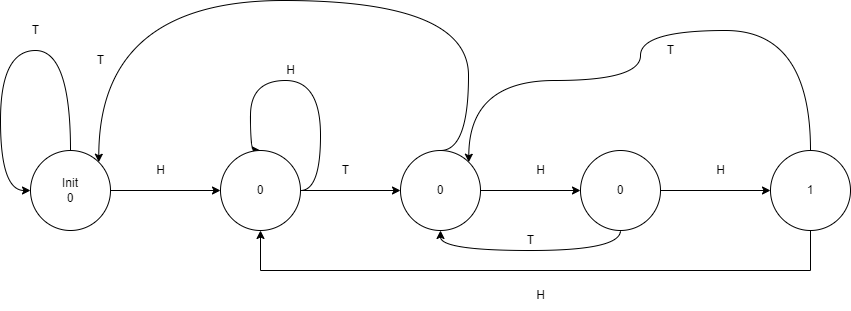

The diagram above was exported from draw.io. Its source (the exported page's mxGraphModel, read from the mxfile embedded in the PNG):
<mxGraphModel dx="2062" dy="1146" grid="1" gridSize="10" guides="1" tooltips="1" connect="1" arrows="1" fold="1" page="1" pageScale="1" pageWidth="1169" pageHeight="827" math="0" shadow="0">
  <root>
    <mxCell id="0" />
    <mxCell id="1" parent="0" />
    <mxCell id="rpPn0ZGh6nTa52XXz684-8" style="edgeStyle=orthogonalEdgeStyle;rounded=0;orthogonalLoop=1;jettySize=auto;html=1;exitX=1;exitY=0.5;exitDx=0;exitDy=0;entryX=0;entryY=0.5;entryDx=0;entryDy=0;" edge="1" parent="1" source="rpPn0ZGh6nTa52XXz684-2" target="rpPn0ZGh6nTa52XXz684-4">
      <mxGeometry relative="1" as="geometry" />
    </mxCell>
    <mxCell id="rpPn0ZGh6nTa52XXz684-24" style="edgeStyle=orthogonalEdgeStyle;curved=1;rounded=0;orthogonalLoop=1;jettySize=auto;html=1;entryX=0.5;entryY=0;entryDx=0;entryDy=0;" edge="1" parent="1" source="rpPn0ZGh6nTa52XXz684-2" target="rpPn0ZGh6nTa52XXz684-2">
      <mxGeometry relative="1" as="geometry">
        <mxPoint x="290" y="260" as="targetPoint" />
        <Array as="points">
          <mxPoint x="360" y="380" />
          <mxPoint x="360" y="270" />
          <mxPoint x="290" y="270" />
          <mxPoint x="290" y="340" />
        </Array>
      </mxGeometry>
    </mxCell>
    <mxCell id="rpPn0ZGh6nTa52XXz684-2" value="0" style="ellipse;whiteSpace=wrap;html=1;aspect=fixed;" vertex="1" parent="1">
      <mxGeometry x="260" y="340" width="80" height="80" as="geometry" />
    </mxCell>
    <mxCell id="rpPn0ZGh6nTa52XXz684-7" style="edgeStyle=orthogonalEdgeStyle;rounded=0;orthogonalLoop=1;jettySize=auto;html=1;exitX=1;exitY=0.5;exitDx=0;exitDy=0;entryX=0;entryY=0.5;entryDx=0;entryDy=0;" edge="1" parent="1" source="rpPn0ZGh6nTa52XXz684-3" target="rpPn0ZGh6nTa52XXz684-2">
      <mxGeometry relative="1" as="geometry" />
    </mxCell>
    <mxCell id="rpPn0ZGh6nTa52XXz684-28" style="edgeStyle=orthogonalEdgeStyle;curved=1;rounded=0;orthogonalLoop=1;jettySize=auto;html=1;exitX=0.5;exitY=0;exitDx=0;exitDy=0;entryX=0;entryY=0.5;entryDx=0;entryDy=0;" edge="1" parent="1" source="rpPn0ZGh6nTa52XXz684-3" target="rpPn0ZGh6nTa52XXz684-3">
      <mxGeometry relative="1" as="geometry">
        <mxPoint x="30" y="320" as="targetPoint" />
        <Array as="points">
          <mxPoint x="110" y="240" />
          <mxPoint x="40" y="240" />
          <mxPoint x="40" y="380" />
        </Array>
      </mxGeometry>
    </mxCell>
    <mxCell id="rpPn0ZGh6nTa52XXz684-3" value="Init&lt;br&gt;0" style="ellipse;whiteSpace=wrap;html=1;aspect=fixed;" vertex="1" parent="1">
      <mxGeometry x="70" y="340" width="80" height="80" as="geometry" />
    </mxCell>
    <mxCell id="rpPn0ZGh6nTa52XXz684-9" style="edgeStyle=orthogonalEdgeStyle;rounded=0;orthogonalLoop=1;jettySize=auto;html=1;exitX=1;exitY=0.5;exitDx=0;exitDy=0;entryX=0;entryY=0.5;entryDx=0;entryDy=0;" edge="1" parent="1" source="rpPn0ZGh6nTa52XXz684-4" target="rpPn0ZGh6nTa52XXz684-5">
      <mxGeometry relative="1" as="geometry" />
    </mxCell>
    <mxCell id="rpPn0ZGh6nTa52XXz684-26" style="edgeStyle=orthogonalEdgeStyle;curved=1;rounded=0;orthogonalLoop=1;jettySize=auto;html=1;exitX=0.5;exitY=0;exitDx=0;exitDy=0;entryX=1;entryY=0;entryDx=0;entryDy=0;" edge="1" parent="1" source="rpPn0ZGh6nTa52XXz684-4" target="rpPn0ZGh6nTa52XXz684-3">
      <mxGeometry relative="1" as="geometry">
        <Array as="points">
          <mxPoint x="508" y="340" />
          <mxPoint x="508" y="190" />
          <mxPoint x="138" y="190" />
        </Array>
      </mxGeometry>
    </mxCell>
    <mxCell id="rpPn0ZGh6nTa52XXz684-4" value="0" style="ellipse;whiteSpace=wrap;html=1;aspect=fixed;" vertex="1" parent="1">
      <mxGeometry x="440" y="340" width="80" height="80" as="geometry" />
    </mxCell>
    <mxCell id="rpPn0ZGh6nTa52XXz684-10" style="edgeStyle=orthogonalEdgeStyle;rounded=0;orthogonalLoop=1;jettySize=auto;html=1;exitX=1;exitY=0.5;exitDx=0;exitDy=0;entryX=0;entryY=0.5;entryDx=0;entryDy=0;" edge="1" parent="1" source="rpPn0ZGh6nTa52XXz684-5" target="rpPn0ZGh6nTa52XXz684-6">
      <mxGeometry relative="1" as="geometry" />
    </mxCell>
    <mxCell id="rpPn0ZGh6nTa52XXz684-30" style="edgeStyle=orthogonalEdgeStyle;curved=1;rounded=0;orthogonalLoop=1;jettySize=auto;html=1;exitX=0.5;exitY=1;exitDx=0;exitDy=0;entryX=0.5;entryY=1;entryDx=0;entryDy=0;" edge="1" parent="1" source="rpPn0ZGh6nTa52XXz684-5" target="rpPn0ZGh6nTa52XXz684-4">
      <mxGeometry relative="1" as="geometry" />
    </mxCell>
    <mxCell id="rpPn0ZGh6nTa52XXz684-5" value="0" style="ellipse;whiteSpace=wrap;html=1;aspect=fixed;" vertex="1" parent="1">
      <mxGeometry x="620" y="340" width="80" height="80" as="geometry" />
    </mxCell>
    <mxCell id="rpPn0ZGh6nTa52XXz684-11" style="edgeStyle=orthogonalEdgeStyle;rounded=0;orthogonalLoop=1;jettySize=auto;html=1;exitX=0.5;exitY=1;exitDx=0;exitDy=0;entryX=0.5;entryY=1;entryDx=0;entryDy=0;" edge="1" parent="1" source="rpPn0ZGh6nTa52XXz684-6" target="rpPn0ZGh6nTa52XXz684-2">
      <mxGeometry relative="1" as="geometry">
        <Array as="points">
          <mxPoint x="850" y="460" />
          <mxPoint x="300" y="460" />
        </Array>
      </mxGeometry>
    </mxCell>
    <mxCell id="rpPn0ZGh6nTa52XXz684-33" style="edgeStyle=orthogonalEdgeStyle;curved=1;rounded=0;orthogonalLoop=1;jettySize=auto;html=1;exitX=0.5;exitY=0;exitDx=0;exitDy=0;entryX=1;entryY=0;entryDx=0;entryDy=0;" edge="1" parent="1" source="rpPn0ZGh6nTa52XXz684-6" target="rpPn0ZGh6nTa52XXz684-4">
      <mxGeometry relative="1" as="geometry">
        <Array as="points">
          <mxPoint x="850" y="220" />
          <mxPoint x="680" y="220" />
          <mxPoint x="680" y="270" />
          <mxPoint x="508" y="270" />
        </Array>
      </mxGeometry>
    </mxCell>
    <mxCell id="rpPn0ZGh6nTa52XXz684-6" value="1" style="ellipse;whiteSpace=wrap;html=1;aspect=fixed;" vertex="1" parent="1">
      <mxGeometry x="810" y="340" width="80" height="80" as="geometry" />
    </mxCell>
    <mxCell id="rpPn0ZGh6nTa52XXz684-13" value="H" style="text;html=1;resizable=0;autosize=1;align=center;verticalAlign=middle;points=[];fillColor=none;strokeColor=none;rounded=0;" vertex="1" parent="1">
      <mxGeometry x="185" y="345" width="30" height="30" as="geometry" />
    </mxCell>
    <mxCell id="rpPn0ZGh6nTa52XXz684-14" value="T" style="text;html=1;align=center;verticalAlign=middle;resizable=0;points=[];autosize=1;strokeColor=none;fillColor=none;" vertex="1" parent="1">
      <mxGeometry x="370" y="345" width="30" height="30" as="geometry" />
    </mxCell>
    <mxCell id="rpPn0ZGh6nTa52XXz684-15" value="H" style="text;html=1;align=center;verticalAlign=middle;resizable=0;points=[];autosize=1;strokeColor=none;fillColor=none;" vertex="1" parent="1">
      <mxGeometry x="565" y="345" width="30" height="30" as="geometry" />
    </mxCell>
    <mxCell id="rpPn0ZGh6nTa52XXz684-16" value="H" style="text;html=1;align=center;verticalAlign=middle;resizable=0;points=[];autosize=1;strokeColor=none;fillColor=none;" vertex="1" parent="1">
      <mxGeometry x="745" y="345" width="30" height="30" as="geometry" />
    </mxCell>
    <mxCell id="rpPn0ZGh6nTa52XXz684-17" value="H" style="text;html=1;align=center;verticalAlign=middle;resizable=0;points=[];autosize=1;strokeColor=none;fillColor=none;" vertex="1" parent="1">
      <mxGeometry x="565" y="470" width="30" height="30" as="geometry" />
    </mxCell>
    <mxCell id="rpPn0ZGh6nTa52XXz684-18" value="T" style="text;html=1;align=center;verticalAlign=middle;resizable=0;points=[];autosize=1;strokeColor=none;fillColor=none;" vertex="1" parent="1">
      <mxGeometry x="125" y="235" width="30" height="30" as="geometry" />
    </mxCell>
    <mxCell id="rpPn0ZGh6nTa52XXz684-25" value="H" style="text;html=1;align=center;verticalAlign=middle;resizable=0;points=[];autosize=1;strokeColor=none;fillColor=none;" vertex="1" parent="1">
      <mxGeometry x="315" y="245" width="30" height="30" as="geometry" />
    </mxCell>
    <mxCell id="rpPn0ZGh6nTa52XXz684-29" value="T&lt;br&gt;" style="text;html=1;align=center;verticalAlign=middle;resizable=0;points=[];autosize=1;strokeColor=none;fillColor=none;" vertex="1" parent="1">
      <mxGeometry x="60" y="205" width="30" height="30" as="geometry" />
    </mxCell>
    <mxCell id="rpPn0ZGh6nTa52XXz684-31" value="T&lt;br&gt;" style="text;html=1;align=center;verticalAlign=middle;resizable=0;points=[];autosize=1;strokeColor=none;fillColor=none;" vertex="1" parent="1">
      <mxGeometry x="555" y="415" width="30" height="30" as="geometry" />
    </mxCell>
    <mxCell id="rpPn0ZGh6nTa52XXz684-34" value="T" style="text;html=1;align=center;verticalAlign=middle;resizable=0;points=[];autosize=1;strokeColor=none;fillColor=none;" vertex="1" parent="1">
      <mxGeometry x="695" y="225" width="30" height="30" as="geometry" />
    </mxCell>
  </root>
</mxGraphModel>